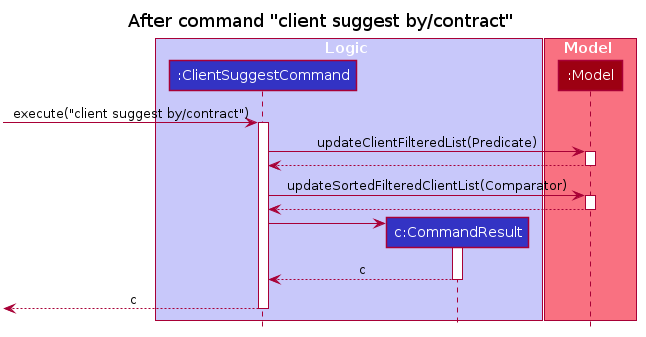

The diagram above was rendered by PlantUML. Its source (embedded in the PNG):
@startuml









skinparam BackgroundColor #FFFFFFF

skinparam Shadowing false

skinparam Class {
    FontColor #FFFFFF
    BorderThickness 1
    BorderColor #FFFFFF
    StereotypeFontColor #FFFFFF
    FontName Arial
}

skinparam Actor {
    BorderColor #000000
    Color #000000
    FontName Arial
}

skinparam Sequence {
    MessageAlign center
    BoxFontSize 15
    BoxPadding 0
    BoxFontColor #FFFFFF
    FontName Arial
}

skinparam Participant {
    FontColor #FFFFFFF
    Padding 20
}

skinparam MinClassWidth 50
skinparam ParticipantPadding 10
skinparam Shadowing false
skinparam DefaultTextAlignment center
skinparam packageStyle Rectangle

hide footbox
hide members
hide circle

title After command "client suggest by/contract"

box Logic #C8C8FA
participant ":ClientSuggestCommand" as ClientSuggestCommand #3333C4
participant "c:CommandResult" as CommandResult #3333C4
end box

box Model #F97181
participant ":Model" as Model #9D0012
end box

[-> ClientSuggestCommand : execute("client suggest by/contract")
activate ClientSuggestCommand

ClientSuggestCommand -> Model : updateClientFilteredList(Predicate)
activate Model

Model --> ClientSuggestCommand
deactivate Model

ClientSuggestCommand -> Model : updateSortedFilteredClientList(Comparator)
activate Model

Model --> ClientSuggestCommand
deactivate Model

create CommandResult
ClientSuggestCommand -> CommandResult
activate CommandResult

CommandResult --> ClientSuggestCommand : c
deactivate CommandResult

[<-- ClientSuggestCommand : c
deactivate ClientSuggestCommand
@enduml